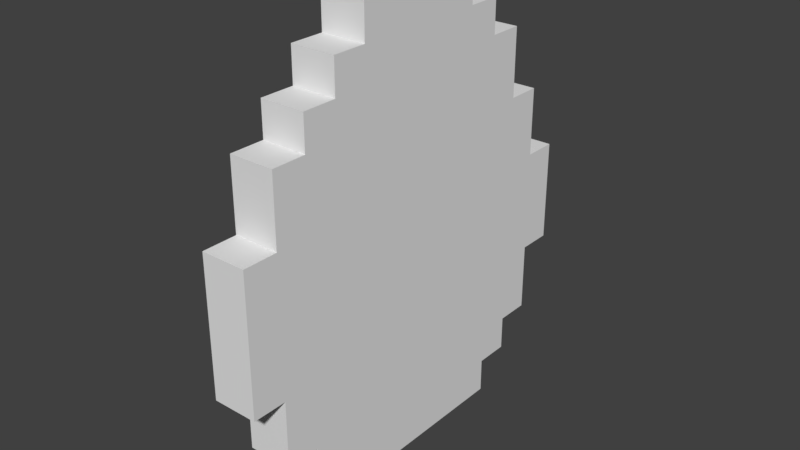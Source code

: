 # Source: Diamond.blend  (saved by Blender 3.1.7; exported with 4.5.12 LTS)
import bpy
from mathutils import Matrix  # noqa: F401  (used for matrix-valued properties, if any)

bpy.ops.wm.read_factory_settings(use_empty=True)
scene = bpy.context.scene
scene.name = 'Scene'

# ---- collections
col_collection_1 = bpy.data.collections.new('Collection 1'); scene.collection.children.link(col_collection_1)

# ---- materials (node trees are filled in below, after node groups)
mat_material = bpy.data.materials.new('Material')
mat_material.alpha_threshold = 0.0
mat_material.use_transparent_shadow = False
mat_material.roughness = 0.5
mat_material.line_color = (0.0, 0.0, 0.0, 1.0)

# ---- material node trees

# ---- world
world_world = bpy.data.worlds.new('World'); scene.world = world_world
world_world.color = (0.05088, 0.05088, 0.05088)
world_world.use_sun_shadow = False
world_world.sun_shadow_jitter_overblur = 0.0
world_world.cycles.sampling_method = 'MANUAL'

# ---- meshes
me_cube = bpy.data.meshes.new('Cube')
me_cube.from_pydata([(1.0, -1.0, -0.3846), (1.0, -1.0, -0.2308), (1.0, -1.0, -0.07692), (1.0, -1.0, 0.07692), (1.0, -1.0, 0.2308), (-1.0, -1.0, -0.3846), (-1.0, -1.0, -0.2308), (-1.0, -1.0, -0.07692), (-1.0, -1.0, 0.07692), (-1.0, -1.0, 0.2308), (1.0, 0.3846, -1.0), (1.0, 0.2308, -1.0), (1.0, 0.07692, -1.0), (1.0, -0.07692, -1.0), (1.0, -0.2308, -1.0), (1.0, -0.3846, -1.0), (1.0, -0.5385, -1.0), (-1.0, -0.5385, -1.0), (-1.0, -0.3846, -1.0), (-1.0, -0.2308, -1.0), (-1.0, -0.07692, -1.0), (-1.0, 0.07692, -1.0), (-1.0, 0.2308, -1.0), (-1.0, 0.3846, -1.0), (1.0, 0.2308, 1.0), (1.0, 0.07692, 1.0), (1.0, -0.07692, 1.0), (1.0, -0.2308, 1.0), (1.0, -0.3846, 1.0), (-1.0, -0.3846, 1.0), (-1.0, -0.2308, 1.0), (-1.0, -0.07692, 1.0), (-1.0, 0.07692, 1.0), (-1.0, 0.2308, 1.0), (-1.0, -0.6923, -0.8462), (-1.0, -0.5385, -0.8462), (-1.0, 0.3846, -0.8462), (-1.0, 0.5385, -0.8462), (-1.0, -0.8462, -0.6923), (-1.0, -0.6923, -0.6923), (-1.0, 0.5385, -0.6923), (-1.0, 0.6923, -0.6923), (-1.0, -0.8462, -0.5385), (-1.0, 0.6923, -0.5385), (-1.0, -0.8462, -0.3846), (-1.0, 0.6923, -0.3846), (-1.0, 0.8462, -0.3846), (-1.0, 0.8462, -0.2308), (-1.0, 0.8462, -0.07692), (-1.0, 0.6923, 0.07692), (-1.0, 0.8462, 0.07692), (-1.0, -0.8462, 0.2308), (-1.0, 0.6923, 0.2308), (-1.0, -0.8462, 0.3846), (-1.0, 0.5385, 0.3846), (-1.0, 0.6923, 0.3846), (-1.0, -0.8462, 0.5385), (-1.0, -0.6923, 0.5385), (-1.0, 0.5385, 0.5385), (-1.0, -0.6923, 0.6923), (-1.0, -0.5385, 0.6923), (-1.0, -0.3846, 0.6923), (-1.0, 0.3846, 0.6923), (-1.0, 0.5385, 0.6923), (-1.0, -0.5385, 0.8462), (-1.0, -0.3846, 0.8462), (-1.0, 0.2308, 0.8462), (-1.0, 0.3846, 0.8462), (1.0, 0.5385, -0.8462), (1.0, 0.3846, -0.8462), (1.0, 0.2308, -0.8462), (1.0, 0.07692, -0.8462), (1.0, -0.07692, -0.8462), (1.0, -0.2308, -0.8462), (1.0, -0.3846, -0.8462), (1.0, -0.5385, -0.8462), (1.0, -0.6923, -0.8462), (1.0, 0.6923, -0.6923), (1.0, 0.5385, -0.6923), (1.0, 0.3846, -0.6923), (1.0, 0.2308, -0.6923), (1.0, 0.07692, -0.6923), (1.0, -0.07692, -0.6923), (1.0, -0.2308, -0.6923), (1.0, -0.3846, -0.6923), (1.0, -0.5385, -0.6923), (1.0, -0.6923, -0.6923), (1.0, -0.8462, -0.6923), (1.0, 0.6923, -0.5385), (1.0, 0.5385, -0.5385), (1.0, 0.3846, -0.5385), (1.0, 0.2308, -0.5385), (1.0, 0.07692, -0.5385), (1.0, -0.07692, -0.5385), (1.0, -0.2308, -0.5385), (1.0, -0.3846, -0.5385), (1.0, -0.5385, -0.5385), (1.0, -0.6923, -0.5385), (1.0, -0.8462, -0.5385), (1.0, 0.8462, -0.3846), (1.0, 0.6923, -0.3846), (1.0, 0.5385, -0.3846), (1.0, 0.3846, -0.3846), (1.0, 0.2308, -0.3846), (1.0, 0.07692, -0.3846), (1.0, -0.07692, -0.3846), (1.0, -0.2308, -0.3846), (1.0, -0.3846, -0.3846), (1.0, -0.5385, -0.3846), (1.0, -0.6923, -0.3846), (1.0, -0.8462, -0.3846), (1.0, 0.8462, -0.2308), (1.0, 0.6923, -0.2308), (1.0, 0.5385, -0.2308), (1.0, 0.3846, -0.2308), (1.0, 0.2308, -0.2308), (1.0, 0.07692, -0.2308), (1.0, -0.07692, -0.2308), (1.0, -0.2308, -0.2308), (1.0, -0.3846, -0.2308), (1.0, -0.5385, -0.2308), (1.0, -0.6923, -0.2308), (1.0, -0.8462, -0.2308), (1.0, 0.8462, -0.07692), (1.0, 0.6923, -0.07692), (1.0, 0.5385, -0.07692), (1.0, 0.3846, -0.07692), (1.0, 0.2308, -0.07692), (1.0, 0.07692, -0.07692), (1.0, -0.07692, -0.07692), (1.0, -0.2308, -0.07692), (1.0, -0.3846, -0.07692), (1.0, -0.5385, -0.07692), (1.0, -0.6923, -0.07692), (1.0, -0.8462, -0.07692), (1.0, 0.8462, 0.07692), (1.0, 0.6923, 0.07692), (1.0, 0.5385, 0.07692), (1.0, 0.3846, 0.07692), (1.0, 0.2308, 0.07692), (1.0, 0.07692, 0.07692), (1.0, -0.07692, 0.07692), (1.0, -0.2308, 0.07692), (1.0, -0.3846, 0.07692), (1.0, -0.5385, 0.07692), (1.0, -0.6923, 0.07692), (1.0, -0.8462, 0.07692), (1.0, 0.6923, 0.2308), (1.0, 0.5385, 0.2308), (1.0, 0.3846, 0.2308), (1.0, 0.2308, 0.2308), (1.0, 0.07692, 0.2308), (1.0, -0.07692, 0.2308), (1.0, -0.2308, 0.2308), (1.0, -0.3846, 0.2308), (1.0, -0.5385, 0.2308), (1.0, -0.6923, 0.2308), (1.0, -0.8462, 0.2308), (1.0, 0.6923, 0.3846), (1.0, 0.5385, 0.3846), (1.0, 0.3846, 0.3846), (1.0, 0.2308, 0.3846), (1.0, 0.07692, 0.3846), (1.0, -0.07692, 0.3846), (1.0, -0.2308, 0.3846), (1.0, -0.3846, 0.3846), (1.0, -0.5385, 0.3846), (1.0, -0.6923, 0.3846), (1.0, -0.8462, 0.3846), (1.0, 0.5385, 0.5385), (1.0, 0.3846, 0.5385), (1.0, 0.2308, 0.5385), (1.0, 0.07692, 0.5385), (1.0, -0.07692, 0.5385), (1.0, -0.2308, 0.5385), (1.0, -0.3846, 0.5385), (1.0, -0.5385, 0.5385), (1.0, -0.6923, 0.5385), (1.0, -0.8462, 0.5385), (1.0, 0.5385, 0.6923), (1.0, 0.3846, 0.6923), (1.0, 0.2308, 0.6923), (1.0, 0.07692, 0.6923), (1.0, -0.07692, 0.6923), (1.0, -0.2308, 0.6923), (1.0, -0.3846, 0.6923), (1.0, -0.5385, 0.6923), (1.0, -0.6923, 0.6923), (1.0, 0.3846, 0.8462), (1.0, 0.2308, 0.8462), (1.0, 0.07692, 0.8462), (1.0, -0.07692, 0.8462), (1.0, -0.2308, 0.8462), (1.0, -0.3846, 0.8462), (1.0, -0.5385, 0.8462), (-0.9871, -1.0, -0.3846), (-0.9871, -1.0, -0.2308), (-0.9871, -1.0, -0.07692), (-0.9871, -1.0, 0.07692), (-0.9871, -1.0, 0.2308), (-1.007, 0.3846, -1.0), (-1.005, 0.2308, -1.0), (-1.003, 0.07692, -1.0), (-1.0, -0.07692, -1.0), (-0.9982, -0.2308, -1.0), (-0.996, -0.3846, -1.0), (-0.9938, -0.5385, -1.0), (-1.005, 0.2308, 1.0), (-1.003, 0.07692, 1.0), (-1.0, -0.07692, 1.0), (-0.9982, -0.2308, 1.0), (-0.996, -0.3846, 1.0), (-1.009, 0.5385, -0.8462), (-1.007, 0.3846, -0.8462), (-1.005, 0.2308, -0.8462), (-1.003, 0.07692, -0.8462), (-1.0, -0.07692, -0.8462), (-0.9982, -0.2308, -0.8462), (-0.996, -0.3846, -0.8462), (-0.9938, -0.5385, -0.8462), (-0.9916, -0.6923, -0.8462), (-1.012, 0.6923, -0.6923), (-1.009, 0.5385, -0.6923), (-1.007, 0.3846, -0.6923), (-1.005, 0.2308, -0.6923), (-1.003, 0.07692, -0.6923), (-1.0, -0.07692, -0.6923), (-0.9982, -0.2308, -0.6923), (-0.996, -0.3846, -0.6923), (-0.9938, -0.5385, -0.6923), (-0.9916, -0.6923, -0.6923), (-0.9893, -0.8462, -0.6923), (-1.012, 0.6923, -0.5385), (-1.009, 0.5385, -0.5385), (-1.007, 0.3846, -0.5385), (-1.005, 0.2308, -0.5385), (-1.003, 0.07692, -0.5385), (-1.0, -0.07692, -0.5385), (-0.9982, -0.2308, -0.5385), (-0.996, -0.3846, -0.5385), (-0.9938, -0.5385, -0.5385), (-0.9916, -0.6923, -0.5385), (-0.9893, -0.8462, -0.5385), (-1.014, 0.8462, -0.3846), (-1.012, 0.6923, -0.3846), (-1.009, 0.5385, -0.3846), (-1.007, 0.3846, -0.3846), (-1.005, 0.2308, -0.3846), (-1.003, 0.07692, -0.3846), (-1.0, -0.07692, -0.3846), (-0.9982, -0.2308, -0.3846), (-0.996, -0.3846, -0.3846), (-0.9938, -0.5385, -0.3846), (-0.9916, -0.6923, -0.3846), (-0.9893, -0.8462, -0.3846), (-1.014, 0.8462, -0.2308), (-1.012, 0.6923, -0.2308), (-1.009, 0.5385, -0.2308), (-1.007, 0.3846, -0.2308), (-1.005, 0.2308, -0.2308), (-1.003, 0.07692, -0.2308), (-1.0, -0.07692, -0.2308), (-0.9982, -0.2308, -0.2308), (-0.996, -0.3846, -0.2308), (-0.9938, -0.5385, -0.2308), (-0.9916, -0.6923, -0.2308), (-0.9893, -0.8462, -0.2308), (-1.014, 0.8462, -0.07692), (-1.012, 0.6923, -0.07692), (-1.009, 0.5385, -0.07692), (-1.007, 0.3846, -0.07692), (-1.005, 0.2308, -0.07692), (-1.003, 0.07692, -0.07692), (-1.0, -0.07692, -0.07692), (-0.9982, -0.2308, -0.07692), (-0.996, -0.3846, -0.07692), (-0.9938, -0.5385, -0.07692), (-0.9916, -0.6923, -0.07692), (-0.9893, -0.8462, -0.07692), (-1.014, 0.8462, 0.07692), (-1.012, 0.6923, 0.07692), (-1.009, 0.5385, 0.07692), (-1.007, 0.3846, 0.07692), (-1.005, 0.2308, 0.07692), (-1.003, 0.07692, 0.07692), (-1.0, -0.07692, 0.07692), (-0.9982, -0.2308, 0.07692), (-0.996, -0.3846, 0.07692), (-0.9938, -0.5385, 0.07692), (-0.9916, -0.6923, 0.07692), (-0.9893, -0.8462, 0.07692), (-1.012, 0.6923, 0.2308), (-1.009, 0.5385, 0.2308), (-1.007, 0.3846, 0.2308), (-1.005, 0.2308, 0.2308), (-1.003, 0.07692, 0.2308), (-1.0, -0.07692, 0.2308), (-0.9982, -0.2308, 0.2308), (-0.996, -0.3846, 0.2308), (-0.9938, -0.5385, 0.2308), (-0.9916, -0.6923, 0.2308), (-0.9893, -0.8462, 0.2308), (-1.012, 0.6923, 0.3846), (-1.009, 0.5385, 0.3846), (-1.007, 0.3846, 0.3846), (-1.005, 0.2308, 0.3846), (-1.003, 0.07692, 0.3846), (-1.0, -0.07692, 0.3846), (-0.9982, -0.2308, 0.3846), (-0.996, -0.3846, 0.3846), (-0.9938, -0.5385, 0.3846), (-0.9916, -0.6923, 0.3846), (-0.9893, -0.8462, 0.3846), (-1.009, 0.5385, 0.5385), (-1.007, 0.3846, 0.5385), (-1.005, 0.2308, 0.5385), (-1.003, 0.07692, 0.5385), (-1.0, -0.07692, 0.5385), (-0.9982, -0.2308, 0.5385), (-0.996, -0.3846, 0.5385), (-0.9938, -0.5385, 0.5385), (-0.9916, -0.6923, 0.5385), (-0.9893, -0.8462, 0.5385), (-1.009, 0.5385, 0.6923), (-1.007, 0.3846, 0.6923), (-1.005, 0.2308, 0.6923), (-1.003, 0.07692, 0.6923), (-1.0, -0.07692, 0.6923), (-0.9982, -0.2308, 0.6923), (-0.996, -0.3846, 0.6923), (-0.9938, -0.5385, 0.6923), (-0.9916, -0.6923, 0.6923), (-1.007, 0.3846, 0.8462), (-1.005, 0.2308, 0.8462), (-1.003, 0.07692, 0.8462), (-1.0, -0.07692, 0.8462), (-0.9982, -0.2308, 0.8462), (-0.996, -0.3846, 0.8462), (-0.9938, -0.5385, 0.8462)], [], [(0, 1, 6, 5), (1, 2, 7, 6), (2, 3, 8, 7), (3, 4, 9, 8), (110, 122, 1, 0), (122, 134, 2, 1), (134, 146, 3, 2), (146, 157, 4, 3), (180, 188, 189, 181), (181, 189, 190, 182), (182, 190, 191, 183), (183, 191, 192, 184), (184, 192, 193, 185), (185, 193, 194, 186), (169, 179, 180, 170), (170, 180, 181, 171), (171, 181, 182, 172), (172, 182, 183, 173), (173, 183, 184, 174), (174, 184, 185, 175), (175, 185, 186, 176), (176, 186, 187, 177), (159, 169, 170, 160), (160, 170, 171, 161), (161, 171, 172, 162), (162, 172, 173, 163), (163, 173, 174, 164), (164, 174, 175, 165), (165, 175, 176, 166), (166, 176, 177, 167), (167, 177, 178, 168), (147, 158, 159, 148), (148, 159, 160, 149), (149, 160, 161, 150), (150, 161, 162, 151), (151, 162, 163, 152), (152, 163, 164, 153), (153, 164, 165, 154), (154, 165, 166, 155), (155, 166, 167, 156), (156, 167, 168, 157), (136, 147, 148, 137), (137, 148, 149, 138), (138, 149, 150, 139), (139, 150, 151, 140), (140, 151, 152, 141), (141, 152, 153, 142), (142, 153, 154, 143), (143, 154, 155, 144), (144, 155, 156, 145), (145, 156, 157, 146), (123, 135, 136, 124), (124, 136, 137, 125), (125, 137, 138, 126), (126, 138, 139, 127), (127, 139, 140, 128), (128, 140, 141, 129), (129, 141, 142, 130), (130, 142, 143, 131), (131, 143, 144, 132), (132, 144, 145, 133), (133, 145, 146, 134), (111, 123, 124, 112), (112, 124, 125, 113), (113, 125, 126, 114), (114, 126, 127, 115), (115, 127, 128, 116), (116, 128, 129, 117), (117, 129, 130, 118), (118, 130, 131, 119), (119, 131, 132, 120), (120, 132, 133, 121), (121, 133, 134, 122), (99, 111, 112, 100), (100, 112, 113, 101), (101, 113, 114, 102), (102, 114, 115, 103), (103, 115, 116, 104), (104, 116, 117, 105), (105, 117, 118, 106), (106, 118, 119, 107), (107, 119, 120, 108), (108, 120, 121, 109), (109, 121, 122, 110), (88, 100, 101, 89), (89, 101, 102, 90), (90, 102, 103, 91), (91, 103, 104, 92), (92, 104, 105, 93), (93, 105, 106, 94), (94, 106, 107, 95), (95, 107, 108, 96), (96, 108, 109, 97), (97, 109, 110, 98), (77, 88, 89, 78), (78, 89, 90, 79), (79, 90, 91, 80), (80, 91, 92, 81), (81, 92, 93, 82), (82, 93, 94, 83), (83, 94, 95, 84), (84, 95, 96, 85), (85, 96, 97, 86), (86, 97, 98, 87), (68, 78, 79, 69), (69, 79, 80, 70), (70, 80, 81, 71), (71, 81, 82, 72), (72, 82, 83, 73), (73, 83, 84, 74), (74, 84, 85, 75), (75, 85, 86, 76), (10, 69, 70, 11), (11, 70, 71, 12), (12, 71, 72, 13), (13, 72, 73, 14), (14, 73, 74, 15), (15, 74, 75, 16), (189, 24, 25, 190), (190, 25, 26, 191), (191, 26, 27, 192), (192, 27, 28, 193), (24, 33, 32, 25), (25, 32, 31, 26), (26, 31, 30, 27), (27, 30, 29, 28), (10, 11, 22, 23), (11, 12, 21, 22), (12, 13, 20, 21), (13, 14, 19, 20), (14, 15, 18, 19), (15, 16, 17, 18), (66, 33, 24, 189), (66, 189, 188, 67), (180, 62, 67, 188), (62, 180, 179, 63), (169, 58, 63, 179), (159, 54, 58, 169), (54, 159, 158, 55), (147, 52, 55, 158), (49, 136, 135, 50), (123, 111, 99, 46, 47, 48, 50, 135), (45, 46, 99, 100), (88, 43, 45, 100), (77, 41, 43, 88), (40, 41, 77, 78), (68, 37, 40, 78), (36, 37, 68, 69), (10, 23, 36, 69), (34, 35, 75, 76), (16, 75, 35, 17), (76, 86, 39, 34), (38, 39, 86, 87), (87, 98, 42, 38), (98, 110, 44, 42), (5, 44, 110, 0), (9, 4, 157, 51), (168, 178, 56, 53, 51, 157), (56, 178, 177, 57), (177, 187, 59, 57), (59, 187, 186, 60), (194, 64, 60, 61, 186), (64, 194, 193, 65), (65, 193, 28, 29), (136, 49, 52, 147), (254, 266, 196, 195), (266, 278, 197, 196), (278, 290, 198, 197), (290, 301, 199, 198), (324, 332, 333, 325), (325, 333, 334, 326), (326, 334, 335, 327), (327, 335, 336, 328), (328, 336, 337, 329), (329, 337, 338, 330), (313, 323, 324, 314), (314, 324, 325, 315), (315, 325, 326, 316), (316, 326, 327, 317), (317, 327, 328, 318), (318, 328, 329, 319), (319, 329, 330, 320), (320, 330, 331, 321), (303, 313, 314, 304), (304, 314, 315, 305), (305, 315, 316, 306), (306, 316, 317, 307), (307, 317, 318, 308), (308, 318, 319, 309), (309, 319, 320, 310), (310, 320, 321, 311), (311, 321, 322, 312), (291, 302, 303, 292), (292, 303, 304, 293), (293, 304, 305, 294), (294, 305, 306, 295), (295, 306, 307, 296), (296, 307, 308, 297), (297, 308, 309, 298), (298, 309, 310, 299), (299, 310, 311, 300), (300, 311, 312, 301), (280, 291, 292, 281), (281, 292, 293, 282), (282, 293, 294, 283), (283, 294, 295, 284), (284, 295, 296, 285), (285, 296, 297, 286), (286, 297, 298, 287), (287, 298, 299, 288), (288, 299, 300, 289), (289, 300, 301, 290), (267, 279, 280, 268), (268, 280, 281, 269), (269, 281, 282, 270), (270, 282, 283, 271), (271, 283, 284, 272), (272, 284, 285, 273), (273, 285, 286, 274), (274, 286, 287, 275), (275, 287, 288, 276), (276, 288, 289, 277), (277, 289, 290, 278), (255, 267, 268, 256), (256, 268, 269, 257), (257, 269, 270, 258), (258, 270, 271, 259), (259, 271, 272, 260), (260, 272, 273, 261), (261, 273, 274, 262), (262, 274, 275, 263), (263, 275, 276, 264), (264, 276, 277, 265), (265, 277, 278, 266), (243, 255, 256, 244), (244, 256, 257, 245), (245, 257, 258, 246), (246, 258, 259, 247), (247, 259, 260, 248), (248, 260, 261, 249), (249, 261, 262, 250), (250, 262, 263, 251), (251, 263, 264, 252), (252, 264, 265, 253), (253, 265, 266, 254), (232, 244, 245, 233), (233, 245, 246, 234), (234, 246, 247, 235), (235, 247, 248, 236), (236, 248, 249, 237), (237, 249, 250, 238), (238, 250, 251, 239), (239, 251, 252, 240), (240, 252, 253, 241), (241, 253, 254, 242), (221, 232, 233, 222), (222, 233, 234, 223), (223, 234, 235, 224), (224, 235, 236, 225), (225, 236, 237, 226), (226, 237, 238, 227), (227, 238, 239, 228), (228, 239, 240, 229), (229, 240, 241, 230), (230, 241, 242, 231), (212, 222, 223, 213), (213, 223, 224, 214), (214, 224, 225, 215), (215, 225, 226, 216), (216, 226, 227, 217), (217, 227, 228, 218), (218, 228, 229, 219), (219, 229, 230, 220), (200, 213, 214, 201), (201, 214, 215, 202), (202, 215, 216, 203), (203, 216, 217, 204), (204, 217, 218, 205), (205, 218, 219, 206), (333, 207, 208, 334), (334, 208, 209, 335), (335, 209, 210, 336), (336, 210, 211, 337)])
_uv = me_cube.uv_layers.new(name='UVMap')
_uv.uv.foreach_set('vector', [0.09984, 0.4987, 0.09984, 0.4889, 0.04893, 0.4889, 0.04893, 0.4987, 0.09984, 0.4889, 0.09984, 0.479, 0.04893, 0.479, 0.04893, 0.4889, 0.09105, 0.4751, 0.09105, 0.4685, 0.05657, 0.4685, 0.05657, 0.4751, 0.09984, 0.4692, 0.09984, 0.4594, 0.04894, 0.4594, 0.04894, 0.4692, 0.1035, 0.3164, 0.1035, 0.3718, 0.04815, 0.3718, 0.04815, 0.3164, 0.09634, 0.5222, 0.09634, 0.5632, 0.05534, 0.5632, 0.05534, 0.5222, 0.1008, 0.4619, 0.1008, 0.514, 0.04875, 0.514, 0.04875, 0.4619, 0.1009, 0.5251, 0.1009, 0.5713, 0.05472, 0.5713, 0.05472, 0.5251, 0.09296, 0.5749, 0.09296, 0.5759, 0.09197, 0.5759, 0.09197, 0.5749, 0.5, 0.8851, 0.5, 0.888, 0.4971, 0.888, 0.4971, 0.8851, 0.4971, 0.8851, 0.4971, 0.888, 0.4943, 0.888, 0.4943, 0.8851, 0.4943, 0.8851, 0.4943, 0.888, 0.4915, 0.888, 0.4915, 0.8851, 0.4915, 0.8851, 0.4915, 0.888, 0.4886, 0.888, 0.4886, 0.8851, 0.07227, 0.5775, 0.07227, 0.5811, 0.06866, 0.5811, 0.06866, 0.5775, 0.09395, 0.5739, 0.09395, 0.5749, 0.09296, 0.5749, 0.09296, 0.5739, 0.7297, 0.7671, 0.7297, 0.8441, 0.6528, 0.8441, 0.6528, 0.7671, 0.6163, 0.8049, 0.6163, 0.813, 0.6081, 0.813, 0.6081, 0.8049, 0.4353, 0.7921, 0.4353, 0.8079, 0.4195, 0.8079, 0.4195, 0.7921, 0.4195, 0.7921, 0.4195, 0.8079, 0.4037, 0.8079, 0.4037, 0.7921, 0.4037, 0.7921, 0.4037, 0.8079, 0.388, 0.8079, 0.388, 0.7921, 0.4886, 0.8823, 0.4886, 0.8851, 0.4858, 0.8851, 0.4858, 0.8823, 0.06866, 0.5739, 0.06866, 0.5775, 0.06505, 0.5775, 0.06505, 0.5739, 0.09395, 0.5729, 0.09395, 0.5739, 0.09296, 0.5739, 0.09296, 0.5729, 0.6681, 0.7236, 0.6681, 0.7305, 0.6612, 0.7305, 0.6612, 0.7236, 0.6612, 0.7236, 0.6612, 0.7305, 0.6542, 0.7305, 0.6542, 0.7236, 0.474, 0.8833, 0.474, 0.8898, 0.4675, 0.8898, 0.4675, 0.8833, 0.4195, 0.7764, 0.4195, 0.7921, 0.4037, 0.7921, 0.4037, 0.7764, 0.4037, 0.7764, 0.4037, 0.7921, 0.388, 0.7921, 0.388, 0.7764, 0.5087, 0.6452, 0.5087, 0.652, 0.502, 0.652, 0.502, 0.6452, 0.4858, 0.8795, 0.4858, 0.8823, 0.483, 0.8823, 0.483, 0.8795, 0.06509, 0.57, 0.06509, 0.5736, 0.06148, 0.5736, 0.06148, 0.57, 0.09494, 0.5719, 0.09494, 0.5729, 0.09395, 0.5729, 0.09395, 0.5719, 0.8066, 0.6133, 0.8066, 0.6902, 0.7297, 0.6902, 0.7297, 0.6133, 0.6681, 0.7166, 0.6681, 0.7236, 0.6612, 0.7236, 0.6612, 0.7166, 0.5359, 0.6384, 0.5359, 0.6452, 0.5291, 0.6452, 0.5291, 0.6384, 0.5291, 0.6384, 0.5291, 0.6452, 0.5223, 0.6452, 0.5223, 0.6384, 0.5223, 0.6384, 0.5223, 0.6452, 0.5155, 0.6452, 0.5155, 0.6384, 0.461, 0.8768, 0.461, 0.8833, 0.4545, 0.8833, 0.4545, 0.8768, 0.3451, 0.6133, 0.3451, 0.6902, 0.2682, 0.6902, 0.2682, 0.6133, 0.2682, 0.6133, 0.2682, 0.6902, 0.1912, 0.6902, 0.1912, 0.6133, 0.06505, 0.5668, 0.06505, 0.5704, 0.06144, 0.5704, 0.06144, 0.5668, 0.0944, 0.5729, 0.09494, 0.5719, 0.09395, 0.5719, 0.09395, 0.5709, 0.7833, 0.5427, 0.7833, 0.5847, 0.7413, 0.5847, 0.7413, 0.5427, 0.6987, 0.5155, 0.6987, 0.5207, 0.6935, 0.5207, 0.6935, 0.5155, 0.5568, 0.5205, 0.5568, 0.5557, 0.5216, 0.5557, 0.5216, 0.5205, 0.5216, 0.5205, 0.5216, 0.5557, 0.4865, 0.5557, 0.4865, 0.5205, 0.4865, 0.5205, 0.4865, 0.5557, 0.4513, 0.5557, 0.4513, 0.5205, 0.4513, 0.5205, 0.4513, 0.5557, 0.4162, 0.5557, 0.4162, 0.5205, 0.4545, 0.8703, 0.4545, 0.8768, 0.448, 0.8768, 0.448, 0.8703, 0.2682, 0.5364, 0.2682, 0.6133, 0.1912, 0.6133, 0.1912, 0.5364, 0.1912, 0.5364, 0.1912, 0.6133, 0.1143, 0.6133, 0.1143, 0.5364, 0.09478, 0.5725, 0.09478, 0.5729, 0.0944, 0.5729, 0.0944, 0.5725, 0.8835, 0.4594, 0.8835, 0.5364, 0.8066, 0.5364, 0.8066, 0.4594, 0.7833, 0.5007, 0.7833, 0.5427, 0.7413, 0.5427, 0.7413, 0.5007, 0.6987, 0.5103, 0.6987, 0.5155, 0.6935, 0.5155, 0.6935, 0.5103, 0.5568, 0.4853, 0.5568, 0.5205, 0.5216, 0.5205, 0.5216, 0.4853, 0.5216, 0.4853, 0.5216, 0.5205, 0.4865, 0.5205, 0.4865, 0.4853, 0.4865, 0.4853, 0.4865, 0.5205, 0.4513, 0.5205, 0.4513, 0.4853, 0.4513, 0.4853, 0.4513, 0.5205, 0.4162, 0.5205, 0.4162, 0.4853, 0.3214, 0.4826, 0.3214, 0.5122, 0.2917, 0.5122, 0.2917, 0.4826, 0.2681, 0.4595, 0.2682, 0.5364, 0.1912, 0.5364, 0.1912, 0.4595, 0.483, 0.871, 0.483, 0.8738, 0.4801, 0.8738, 0.4801, 0.871, 0.09478, 0.5722, 0.09478, 0.5725, 0.0944, 0.5725, 0.0944, 0.5722, 0.8392, 0.4, 0.8392, 0.4386, 0.8007, 0.4386, 0.8007, 0.4, 0.8007, 0.4, 0.8007, 0.4386, 0.7621, 0.4386, 0.7621, 0.4, 0.6987, 0.5051, 0.6987, 0.5103, 0.6935, 0.5103, 0.6935, 0.5051, 0.5568, 0.4502, 0.5568, 0.4853, 0.5216, 0.4853, 0.5216, 0.4502, 0.5216, 0.4502, 0.5216, 0.4853, 0.4865, 0.4853, 0.4865, 0.4502, 0.4865, 0.4502, 0.4865, 0.4853, 0.4513, 0.4853, 0.4513, 0.4502, 0.4513, 0.4502, 0.4513, 0.4853, 0.4162, 0.4853, 0.4162, 0.4502, 0.6727, 0.5051, 0.6727, 0.5103, 0.6675, 0.5103, 0.6675, 0.5051, 0.2494, 0.4009, 0.2494, 0.4411, 0.2093, 0.4411, 0.2093, 0.4009, 0.483, 0.8681, 0.483, 0.871, 0.4801, 0.871, 0.4801, 0.8681, 0.09478, 0.5718, 0.09478, 0.5722, 0.0944, 0.5722, 0.0944, 0.5718, 0.8835, 0.3056, 0.8835, 0.3825, 0.8066, 0.3825, 0.8066, 0.3056, 0.7915, 0.3389, 0.7915, 0.3573, 0.7732, 0.3573, 0.7732, 0.3389, 0.7732, 0.3389, 0.7732, 0.3573, 0.7549, 0.3573, 0.7549, 0.3389, 0.5711, 0.324, 0.5711, 0.3675, 0.5275, 0.3675, 0.5275, 0.324, 0.5275, 0.324, 0.5275, 0.3675, 0.4839, 0.3675, 0.4839, 0.324, 0.4839, 0.324, 0.4839, 0.3675, 0.4404, 0.3675, 0.4404, 0.324, 0.4404, 0.324, 0.4404, 0.3675, 0.3968, 0.3675, 0.3968, 0.324, 0.3451, 0.3056, 0.3451, 0.3825, 0.2681, 0.3825, 0.2681, 0.3056, 0.2681, 0.3056, 0.2681, 0.3825, 0.1912, 0.3825, 0.1912, 0.3056, 0.483, 0.8653, 0.483, 0.8681, 0.4801, 0.8681, 0.4801, 0.8653, 0.0944, 0.5714, 0.0944, 0.5718, 0.09402, 0.5718, 0.09402, 0.5714, 0.7915, 0.3206, 0.7915, 0.3389, 0.7732, 0.3389, 0.7732, 0.3206, 0.6676, 0.227, 0.6676, 0.1797, 0.7149, 0.1797, 0.7149, 0.227, 0.5247, 0.2077, 0.5247, 0.2392, 0.4932, 0.2392, 0.4932, 0.2077, 0.4932, 0.2077, 0.4932, 0.2392, 0.4616, 0.2392, 0.4616, 0.2077, 0.4616, 0.2077, 0.4616, 0.2392, 0.43, 0.2392, 0.43, 0.2077, 0.43, 0.2077, 0.43, 0.2392, 0.3985, 0.2392, 0.3985, 0.2077, 0.3288, 0.2283, 0.3288, 0.2728, 0.2843, 0.2728, 0.2843, 0.2283, 0.259, 0.2361, 0.259, 0.2982, 0.197, 0.2982, 0.197, 0.2361, 0.1769, 0.2431, 0.1769, 0.2913, 0.1287, 0.2913, 0.1287, 0.2431, 0.0944, 0.571, 0.0944, 0.5714, 0.09402, 0.5714, 0.09402, 0.571, 0.7942, 0.1639, 0.7942, 0.2165, 0.7416, 0.2165, 0.7416, 0.1639, 0.6676, 0.2743, 0.6676, 0.227, 0.7149, 0.227, 0.7149, 0.2743, 0.5247, 0.1761, 0.5247, 0.2077, 0.4932, 0.2077, 0.4932, 0.1761, 0.4932, 0.1761, 0.4932, 0.2077, 0.4616, 0.2077, 0.4616, 0.1761, 0.4616, 0.1761, 0.4616, 0.2077, 0.43, 0.2077, 0.43, 0.1761, 0.43, 0.1761, 0.43, 0.2077, 0.3985, 0.2077, 0.3985, 0.1761, 0.3288, 0.1839, 0.3288, 0.2283, 0.2843, 0.2283, 0.2843, 0.1839, 0.2571, 0.1628, 0.2571, 0.2177, 0.2022, 0.2177, 0.2022, 0.1628, 0.1912, 0.1518, 0.1912, 0.2287, 0.1143, 0.2287, 0.1143, 0.1518, 0.7958, 0.08564, 0.7958, 0.141, 0.7405, 0.141, 0.7405, 0.08564, 0.7184, 0.0814, 0.7184, 0.1389, 0.6609, 0.1389, 0.6609, 0.0814, 0.5247, 0.1445, 0.5247, 0.1761, 0.4932, 0.1761, 0.4931, 0.1445, 0.4931, 0.1445, 0.4932, 0.1761, 0.4616, 0.1761, 0.4616, 0.1446, 0.4616, 0.1446, 0.4616, 0.1761, 0.43, 0.1761, 0.43, 0.1446, 0.43, 0.1446, 0.43, 0.1761, 0.3985, 0.1761, 0.3985, 0.1446, 0.3451, 0.07485, 0.3451, 0.1518, 0.2681, 0.1518, 0.2681, 0.07485, 0.2565, 0.08647, 0.2565, 0.1401, 0.2028, 0.1401, 0.2028, 0.08647, 0.6661, 0.01063, 0.6661, 0.06212, 0.6146, 0.06212, 0.6146, 0.01063, 0.6146, 0.01063, 0.6146, 0.06212, 0.5631, 0.06213, 0.5631, 0.01063, 0.5631, 0.01063, 0.5631, 0.06213, 0.5116, 0.06213, 0.5116, 0.01063, 0.5116, 0.01063, 0.5116, 0.06213, 0.4601, 0.06213, 0.4601, 0.01063, 0.4601, 0.01063, 0.4601, 0.06213, 0.4086, 0.06213, 0.4086, 0.01063, 0.3296, 0.01334, 0.3296, 0.05943, 0.2836, 0.05943, 0.2836, 0.01334, 0.09197, 0.5759, 0.09197, 0.5768, 0.0831, 0.5847, 0.0831, 0.5811, 0.0831, 0.5811, 0.0831, 0.5847, 0.07949, 0.5847, 0.07949, 0.5811, 0.07949, 0.5811, 0.07949, 0.5847, 0.07588, 0.5847, 0.07588, 0.5811, 0.07588, 0.5811, 0.07588, 0.5847, 0.07227, 0.5847, 0.07227, 0.5811, 0.05994, 0.563, 0.05994, 0.5567, 0.05979, 0.5567, 0.05979, 0.563, 0.05979, 0.563, 0.05979, 0.5567, 0.05963, 0.5567, 0.05963, 0.563, 0.05963, 0.563, 0.05963, 0.5567, 0.05948, 0.5567, 0.05948, 0.563, 0.05948, 0.563, 0.05948, 0.5567, 0.05933, 0.5567, 0.05933, 0.563, 0.09358, 0.5138, 0.09358, 0.4988, 0.05119, 0.4988, 0.05119, 0.5138, 0.09358, 0.4988, 0.09358, 0.4838, 0.05119, 0.4838, 0.05119, 0.4988, 0.09358, 0.4838, 0.09358, 0.4687, 0.05119, 0.4687, 0.05119, 0.4838, 0.09358, 0.4687, 0.09358, 0.4537, 0.05119, 0.4537, 0.05119, 0.4687, 0.09358, 0.4537, 0.09358, 0.4387, 0.05119, 0.4387, 0.05119, 0.4537, 0.09358, 0.4387, 0.09358, 0.4236, 0.05119, 0.4236, 0.05119, 0.4387, 0.07588, 0.5811, 0.05994, 0.5567, 0.09197, 0.5768, 0.09197, 0.5759, 0.07588, 0.5811, 0.09197, 0.5759, 0.09296, 0.5759, 0.07227, 0.5811, 0.09296, 0.5749, 0.07227, 0.5775, 0.07227, 0.5811, 0.09296, 0.5759, 0.07227, 0.5775, 0.09296, 0.5749, 0.09395, 0.5749, 0.06866, 0.5775, 0.09395, 0.5739, 0.06866, 0.5739, 0.06866, 0.5775, 0.09395, 0.5749, 0.09395, 0.5729, 0.06866, 0.5703, 0.06866, 0.5739, 0.09395, 0.5739, 0.06866, 0.5703, 0.09395, 0.5729, 0.09494, 0.5729, 0.06505, 0.5703, 0.09494, 0.5719, 0.06505, 0.5667, 0.06505, 0.5703, 0.09494, 0.5729, 0.06505, 0.563, 0.0944, 0.5729, 0.09478, 0.5729, 0.06144, 0.563, 0.09478, 0.5725, 0.09478, 0.5722, 0.09478, 0.5718, 0.06144, 0.5522, 0.06144, 0.5558, 0.06144, 0.5594, 0.06144, 0.563, 0.09478, 0.5729, 0.06505, 0.5522, 0.06144, 0.5522, 0.09478, 0.5718, 0.0944, 0.5718, 0.0944, 0.5714, 0.06505, 0.5486, 0.06505, 0.5522, 0.0944, 0.5718, 0.0944, 0.571, 0.06505, 0.545, 0.06505, 0.5486, 0.0944, 0.5714, 0.06866, 0.545, 0.06505, 0.545, 0.0944, 0.571, 0.09402, 0.571, 0.4046, 0.02731, 0.4042, 0.02746, 0.4042, 0.02776, 0.3962, 0.03314, 0.4045, 0.02746, 0.4042, 0.02746, 0.4046, 0.02731, 0.404, 0.02731, 0.3642, 0.04935, 0.3598, 0.04935, 0.3967, 0.002772, 0.404, 0.02731, 0.4962, 0.06024, 0.501, 0.06024, 0.4957, 0.0606, 0.5013, 0.0606, 0.5126, 0.02554, 0.4957, 0.0606, 0.488, 0.06294, 0.517, 0.02554, 0.5013, 0.0606, 0.5013, 0.05502, 0.4962, 0.05539, 0.4962, 0.06024, 0.4225, 0.05381, 0.4962, 0.05539, 0.5025, 0.05381, 0.5105, 0.05381, 0.5105, 0.05381, 0.5105, 0.04581, 0.4225, 0.04581, 0.4225, 0.05381, 0.5105, 0.04581, 0.509, 0.0393, 0.5032, 0.03849, 0.4225, 0.04581, 0.5119, 0.01479, 0.5171, 0.01479, 0.509, 0.0393, 0.5174, 0.03669, 0.1017, 0.5712, 0.05472, 0.5713, 0.1009, 0.5713, 0.05556, 0.5712, 0.06144, 0.5704, 0.06148, 0.5736, 0.09594, 0.5738, 0.09593, 0.5729, 0.05556, 0.5712, 0.06144, 0.5668, 0.09594, 0.5738, 0.06148, 0.5736, 0.06509, 0.5736, 0.09495, 0.5738, 0.06509, 0.5736, 0.06505, 0.5775, 0.09494, 0.5749, 0.09495, 0.5738, 0.09494, 0.5749, 0.06505, 0.5775, 0.06866, 0.5775, 0.09395, 0.5749, 0.06866, 0.5811, 0.09395, 0.5759, 0.09395, 0.5749, 0.09296, 0.5749, 0.06866, 0.5775, 0.09395, 0.5759, 0.06866, 0.5811, 0.07227, 0.5811, 0.09296, 0.5759, 0.09296, 0.5759, 0.07227, 0.5811, 0.07227, 0.5847, 0.05933, 0.5567, 0.0944, 0.5729, 0.06505, 0.563, 0.06505, 0.5667, 0.09494, 0.5719, 0.1035, 0.3164, 0.1035, 0.3718, 0.04815, 0.3718, 0.04815, 0.3164, 0.09634, 0.5222, 0.09634, 0.5632, 0.05534, 0.5632, 0.05534, 0.5222, 0.1008, 0.4619, 0.1008, 0.514, 0.04875, 0.514, 0.04875, 0.4619, 0.1009, 0.5251, 0.1009, 0.5713, 0.05472, 0.5713, 0.05472, 0.5251, 0.09296, 0.5749, 0.09296, 0.5759, 0.09197, 0.5759, 0.09197, 0.5749, 0.5, 0.8851, 0.5, 0.888, 0.4971, 0.888, 0.4971, 0.8851, 0.4971, 0.8851, 0.4971, 0.888, 0.4943, 0.888, 0.4943, 0.8851, 0.4943, 0.8851, 0.4943, 0.888, 0.4915, 0.888, 0.4915, 0.8851, 0.4915, 0.8851, 0.4915, 0.888, 0.4886, 0.888, 0.4886, 0.8851, 0.07227, 0.5775, 0.07227, 0.5811, 0.06866, 0.5811, 0.06866, 0.5775, 0.09395, 0.5739, 0.09395, 0.5749, 0.09296, 0.5749, 0.09296, 0.5739, 0.7297, 0.7671, 0.7297, 0.8441, 0.6528, 0.8441, 0.6528, 0.7671, 0.6163, 0.8049, 0.6163, 0.813, 0.6081, 0.813, 0.6081, 0.8049, 0.4353, 0.7921, 0.4353, 0.8079, 0.4195, 0.8079, 0.4195, 0.7921, 0.4195, 0.7921, 0.4195, 0.8079, 0.4037, 0.8079, 0.4037, 0.7921, 0.4037, 0.7921, 0.4037, 0.8079, 0.388, 0.8079, 0.388, 0.7921, 0.4886, 0.8823, 0.4886, 0.8851, 0.4858, 0.8851, 0.4858, 0.8823, 0.06866, 0.5739, 0.06866, 0.5775, 0.06505, 0.5775, 0.06505, 0.5739, 0.09395, 0.5729, 0.09395, 0.5739, 0.09296, 0.5739, 0.09296, 0.5729, 0.6681, 0.7236, 0.6681, 0.7305, 0.6612, 0.7305, 0.6612, 0.7236, 0.6612, 0.7236, 0.6612, 0.7305, 0.6542, 0.7305, 0.6542, 0.7236, 0.474, 0.8833, 0.474, 0.8898, 0.4675, 0.8898, 0.4675, 0.8833, 0.4195, 0.7764, 0.4195, 0.7921, 0.4037, 0.7921, 0.4037, 0.7764, 0.4037, 0.7764, 0.4037, 0.7921, 0.388, 0.7921, 0.388, 0.7764, 0.5087, 0.6452, 0.5087, 0.652, 0.502, 0.652, 0.502, 0.6452, 0.4858, 0.8795, 0.4858, 0.8823, 0.483, 0.8823, 0.483, 0.8795, 0.06509, 0.57, 0.06509, 0.5736, 0.06148, 0.5736, 0.06148, 0.57, 0.09494, 0.5719, 0.09494, 0.5729, 0.09395, 0.5729, 0.09395, 0.5719, 0.8066, 0.6133, 0.8066, 0.6902, 0.7297, 0.6902, 0.7297, 0.6133, 0.6681, 0.7166, 0.6681, 0.7236, 0.6612, 0.7236, 0.6612, 0.7166, 0.5359, 0.6384, 0.5359, 0.6452, 0.5291, 0.6452, 0.5291, 0.6384, 0.5291, 0.6384, 0.5291, 0.6452, 0.5223, 0.6452, 0.5223, 0.6384, 0.5223, 0.6384, 0.5223, 0.6452, 0.5155, 0.6452, 0.5155, 0.6384, 0.461, 0.8768, 0.461, 0.8833, 0.4545, 0.8833, 0.4545, 0.8768, 0.3451, 0.6133, 0.3451, 0.6902, 0.2682, 0.6902, 0.2682, 0.6133, 0.2682, 0.6133, 0.2682, 0.6902, 0.1912, 0.6902, 0.1912, 0.6133, 0.06505, 0.5668, 0.06505, 0.5704, 0.06144, 0.5704, 0.06144, 0.5668, 0.0944, 0.5729, 0.09494, 0.5719, 0.09395, 0.5719, 0.09395, 0.5709, 0.7833, 0.5427, 0.7833, 0.5847, 0.7413, 0.5847, 0.7413, 0.5427, 0.6987, 0.5155, 0.6987, 0.5207, 0.6935, 0.5207, 0.6935, 0.5155, 0.5568, 0.5205, 0.5568, 0.5557, 0.5216, 0.5557, 0.5216, 0.5205, 0.5216, 0.5205, 0.5216, 0.5557, 0.4865, 0.5557, 0.4865, 0.5205, 0.4865, 0.5205, 0.4865, 0.5557, 0.4513, 0.5557, 0.4513, 0.5205, 0.4513, 0.5205, 0.4513, 0.5557, 0.4162, 0.5557, 0.4162, 0.5205, 0.4545, 0.8703, 0.4545, 0.8768, 0.448, 0.8768, 0.448, 0.8703, 0.2682, 0.5364, 0.2682, 0.6133, 0.1912, 0.6133, 0.1912, 0.5364, 0.1912, 0.5364, 0.1912, 0.6133, 0.1143, 0.6133, 0.1143, 0.5364, 0.09478, 0.5725, 0.09478, 0.5729, 0.0944, 0.5729, 0.0944, 0.5725, 0.8835, 0.4594, 0.8835, 0.5364, 0.8066, 0.5364, 0.8066, 0.4594, 0.7833, 0.5007, 0.7833, 0.5427, 0.7413, 0.5427, 0.7413, 0.5007, 0.6987, 0.5103, 0.6987, 0.5155, 0.6935, 0.5155, 0.6935, 0.5103, 0.5568, 0.4853, 0.5568, 0.5205, 0.5216, 0.5205, 0.5216, 0.4853, 0.5216, 0.4853, 0.5216, 0.5205, 0.4865, 0.5205, 0.4865, 0.4853, 0.4865, 0.4853, 0.4865, 0.5205, 0.4513, 0.5205, 0.4513, 0.4853, 0.4513, 0.4853, 0.4513, 0.5205, 0.4162, 0.5205, 0.4162, 0.4853, 0.3214, 0.4826, 0.3214, 0.5122, 0.2917, 0.5122, 0.2917, 0.4826, 0.2681, 0.4595, 0.2682, 0.5364, 0.1912, 0.5364, 0.1912, 0.4595, 0.483, 0.871, 0.483, 0.8738, 0.4801, 0.8738, 0.4801, 0.871, 0.09478, 0.5722, 0.09478, 0.5725, 0.0944, 0.5725, 0.0944, 0.5722, 0.8392, 0.4, 0.8392, 0.4386, 0.8007, 0.4386, 0.8007, 0.4, 0.8007, 0.4, 0.8007, 0.4386, 0.7621, 0.4386, 0.7621, 0.4, 0.6987, 0.5051, 0.6987, 0.5103, 0.6935, 0.5103, 0.6935, 0.5051, 0.5568, 0.4502, 0.5568, 0.4853, 0.5216, 0.4853, 0.5216, 0.4502, 0.5216, 0.4502, 0.5216, 0.4853, 0.4865, 0.4853, 0.4865, 0.4502, 0.4865, 0.4502, 0.4865, 0.4853, 0.4513, 0.4853, 0.4513, 0.4502, 0.4513, 0.4502, 0.4513, 0.4853, 0.4162, 0.4853, 0.4162, 0.4502, 0.6727, 0.5051, 0.6727, 0.5103, 0.6675, 0.5103, 0.6675, 0.5051, 0.2494, 0.4009, 0.2494, 0.4411, 0.2093, 0.4411, 0.2093, 0.4009, 0.483, 0.8681, 0.483, 0.871, 0.4801, 0.871, 0.4801, 0.8681, 0.09478, 0.5718, 0.09478, 0.5722, 0.0944, 0.5722, 0.0944, 0.5718, 0.8835, 0.3056, 0.8835, 0.3825, 0.8066, 0.3825, 0.8066, 0.3056, 0.7915, 0.3389, 0.7915, 0.3573, 0.7732, 0.3573, 0.7732, 0.3389, 0.7732, 0.3389, 0.7732, 0.3573, 0.7549, 0.3573, 0.7549, 0.3389, 0.5711, 0.324, 0.5711, 0.3675, 0.5275, 0.3675, 0.5275, 0.324, 0.5275, 0.324, 0.5275, 0.3675, 0.4839, 0.3675, 0.4839, 0.324, 0.4839, 0.324, 0.4839, 0.3675, 0.4404, 0.3675, 0.4404, 0.324, 0.4404, 0.324, 0.4404, 0.3675, 0.3968, 0.3675, 0.3968, 0.324, 0.3451, 0.3056, 0.3451, 0.3825, 0.2681, 0.3825, 0.2681, 0.3056, 0.2681, 0.3056, 0.2681, 0.3825, 0.1912, 0.3825, 0.1912, 0.3056, 0.483, 0.8653, 0.483, 0.8681, 0.4801, 0.8681, 0.4801, 0.8653, 0.0944, 0.5714, 0.0944, 0.5718, 0.09402, 0.5718, 0.09402, 0.5714, 0.7915, 0.3206, 0.7915, 0.3389, 0.7732, 0.3389, 0.7732, 0.3206, 0.6676, 0.227, 0.6676, 0.1797, 0.7149, 0.1797, 0.7149, 0.227, 0.5247, 0.2077, 0.5247, 0.2392, 0.4932, 0.2392, 0.4932, 0.2077, 0.4932, 0.2077, 0.4932, 0.2392, 0.4616, 0.2392, 0.4616, 0.2077, 0.4616, 0.2077, 0.4616, 0.2392, 0.43, 0.2392, 0.43, 0.2077, 0.43, 0.2077, 0.43, 0.2392, 0.3985, 0.2392, 0.3985, 0.2077, 0.3288, 0.2283, 0.3288, 0.2728, 0.2843, 0.2728, 0.2843, 0.2283, 0.259, 0.2361, 0.259, 0.2982, 0.197, 0.2982, 0.197, 0.2361, 0.1769, 0.2431, 0.1769, 0.2913, 0.1287, 0.2913, 0.1287, 0.2431, 0.0944, 0.571, 0.0944, 0.5714, 0.09402, 0.5714, 0.09402, 0.571, 0.7942, 0.1639, 0.7942, 0.2165, 0.7416, 0.2165, 0.7416, 0.1639, 0.6676, 0.2743, 0.6676, 0.227, 0.7149, 0.227, 0.7149, 0.2743, 0.5247, 0.1761, 0.5247, 0.2077, 0.4932, 0.2077, 0.4932, 0.1761, 0.4932, 0.1761, 0.4932, 0.2077, 0.4616, 0.2077, 0.4616, 0.1761, 0.4616, 0.1761, 0.4616, 0.2077, 0.43, 0.2077, 0.43, 0.1761, 0.43, 0.1761, 0.43, 0.2077, 0.3985, 0.2077, 0.3985, 0.1761, 0.3288, 0.1839, 0.3288, 0.2283, 0.2843, 0.2283, 0.2843, 0.1839, 0.2571, 0.1628, 0.2571, 0.2177, 0.2022, 0.2177, 0.2022, 0.1628, 0.1912, 0.1518, 0.1912, 0.2287, 0.1143, 0.2287, 0.1143, 0.1518, 0.7958, 0.08564, 0.7958, 0.141, 0.7405, 0.141, 0.7405, 0.08564, 0.7184, 0.0814, 0.7184, 0.1389, 0.6609, 0.1389, 0.6609, 0.0814, 0.5247, 0.1445, 0.5247, 0.1761, 0.4932, 0.1761, 0.4931, 0.1445, 0.4931, 0.1445, 0.4932, 0.1761, 0.4616, 0.1761, 0.4616, 0.1446, 0.4616, 0.1446, 0.4616, 0.1761, 0.43, 0.1761, 0.43, 0.1446, 0.43, 0.1446, 0.43, 0.1761, 0.3985, 0.1761, 0.3985, 0.1446, 0.3451, 0.07485, 0.3451, 0.1518, 0.2681, 0.1518, 0.2681, 0.07485, 0.2565, 0.08647, 0.2565, 0.1401, 0.2028, 0.1401, 0.2028, 0.08647, 0.6661, 0.01063, 0.6661, 0.06212, 0.6146, 0.06212, 0.6146, 0.01063, 0.6146, 0.01063, 0.6146, 0.06212, 0.5631, 0.06213, 0.5631, 0.01063, 0.5631, 0.01063, 0.5631, 0.06213, 0.5116, 0.06213, 0.5116, 0.01063, 0.5116, 0.01063, 0.5116, 0.06213, 0.4601, 0.06213, 0.4601, 0.01063, 0.4601, 0.01063, 0.4601, 0.06213, 0.4086, 0.06213, 0.4086, 0.01063, 0.3296, 0.01334, 0.3296, 0.05943, 0.2836, 0.05943, 0.2836, 0.01334, 0.09197, 0.5759, 0.09197, 0.5768, 0.0831, 0.5847, 0.0831, 0.5811, 0.0831, 0.5811, 0.0831, 0.5847, 0.07949, 0.5847, 0.07949, 0.5811, 0.07949, 0.5811, 0.07949, 0.5847, 0.07588, 0.5847, 0.07588, 0.5811, 0.07588, 0.5811, 0.07588, 0.5847, 0.07227, 0.5847, 0.07227, 0.5811])
me_cube.materials.append(mat_material)
me_cube.use_remesh_preserve_volume = False
me_cube.use_remesh_preserve_attributes = False
me_cube.use_mirror_vertex_groups = False
me_cube.update()

# ---- objects
ob_cube = bpy.data.objects.new('Cube', me_cube)

# ---- transforms, parenting, visibility, modifiers, constraints
ob_cube.location = (0.0, 0.0, 1.0)
ob_cube.scale = (0.1, 1.0, 1.0)
ob_cube.lock_rotations_4d = False
ob_cube.empty_display_type = 'ARROWS'
ob_cube.lineart.crease_threshold = 0.0

# ---- collection membership
col_collection_1.objects.link(ob_cube)

# ---- scene / render settings (as saved in the file)
scene.frame_start = 1; scene.frame_end = 250; scene.frame_set(1)
scene.render.engine = 'BLENDER_EEVEE_NEXT'
scene.render.resolution_percentage = 50
scene.render.dither_intensity = 0.0
scene.cycles.use_denoising = False
scene.cycles.samples = 128
scene.cycles.sampling_pattern = 'TABULATED_SOBOL'
scene.cycles.use_adaptive_sampling = False
scene.cycles.use_light_tree = False
scene.cycles.blur_glossy = 0.0
scene.cycles.sample_clamp_indirect = 0.0
scene.view_settings.view_transform = 'Standard'
bpy.context.view_layer.update()

# ---- added for rendering (the .blend has no active camera and no usable light): camera, sun
cam_auto = bpy.data.cameras.new('AutoCamera')
cam_auto.lens = 50.0
cam_auto.sensor_width = 36.0
cam_auto.clip_end = 1000.0
ob_auto_camera = bpy.data.objects.new('AutoCamera', cam_auto)
scene.collection.objects.link(ob_auto_camera)
ob_auto_camera.location = (2.52448, -3.10713, 3.02014)
ob_auto_camera.rotation_euler = (1.09748, -7.21219e-08, 0.694738)
scene.camera = ob_auto_camera
light_auto_sun = bpy.data.lights.new('AutoSun', 'SUN')
light_auto_sun.energy = 3.0
light_auto_sun.angle = 0.0523599
ob_auto_sun = bpy.data.objects.new('AutoSun', light_auto_sun)
scene.collection.objects.link(ob_auto_sun)
ob_auto_sun.rotation_euler = (0.872665, 0.174533, 0.523599)
bpy.context.view_layer.update()
